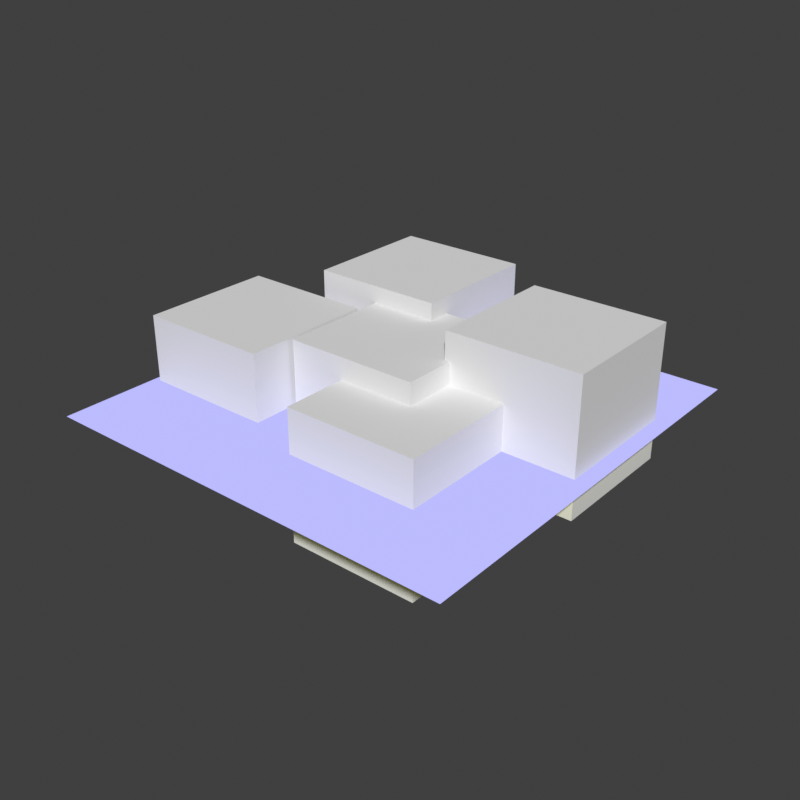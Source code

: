 # Source: GN_CollectionInstancer.blend  (saved by Blender 5.0.118; exported with 4.5.12 LTS)
import bpy
from mathutils import Matrix  # noqa: F401  (used for matrix-valued properties, if any)

bpy.ops.wm.read_factory_settings(use_empty=True)
scene = bpy.context.scene
scene.name = 'Scene'

# ---- collections
col_example_collection = bpy.data.collections.new('Example_Collection'); scene.collection.children.link(col_example_collection)

# ---- materials (node trees are filled in below, after node groups)
mat_material = bpy.data.materials.new('Material')
mat_material.use_backface_culling_lightprobe_volume = False

# ---- node groups
ng_randomize_transforms = bpy.data.node_groups.new('Randomize Transforms', 'GeometryNodeTree')
_s = ng_randomize_transforms.interface.new_socket(name='Instances', in_out='OUTPUT', socket_type='NodeSocketGeometry')
_s = ng_randomize_transforms.interface.new_socket(name='Instances', in_out='INPUT', socket_type='NodeSocketGeometry')
_s.description = 'Instances to rotate individually'
_s = ng_randomize_transforms.interface.new_socket(name='Selection', in_out='INPUT', socket_type='NodeSocketBool')
_s.default_value = True
_s.hide_value = True
_s.hide_in_modifier = True
_s.description = 'Selection of instances to randomize'
_s = ng_randomize_transforms.interface.new_socket(name='Local Space', in_out='INPUT', socket_type='NodeSocketBool')
_s.default_value = True
_s.description = 'Randomize instance transforms in their individual local space'
_s = ng_randomize_transforms.interface.new_socket(name='Offset', in_out='INPUT', socket_type='NodeSocketVector')
_s.subtype = 'XYZ'
_s.min_value = -1e+04
_s.max_value = 1e+04
_s.description = 'Offset the instances randomly'
_s = ng_randomize_transforms.interface.new_socket(name='Rotation', in_out='INPUT', socket_type='NodeSocketVector')
_s.subtype = 'EULER'
_s.min_value = -1e+04
_s.max_value = 1e+04
_s.description = 'Rotate the instances randomly'
_s = ng_randomize_transforms.interface.new_socket(name='Scale Axes', in_out='INPUT', socket_type='NodeSocketMenu')
_s.default_value = 'Uniform'
_s.force_non_field = True
_s.description = 'Whether to apply random scale uniformly or per axis'
_s.menu_expanded = True
_s = ng_randomize_transforms.interface.new_socket(name='Scale', in_out='INPUT', socket_type='NodeSocketVector')
_s.min_value = 0.0
_s.max_value = 1.0
_s.description = 'Scale the instances randomly per axis'
_s = ng_randomize_transforms.interface.new_socket(name='Scale', in_out='INPUT', socket_type='NodeSocketFloat')
_s.subtype = 'FACTOR'
_s.min_value = 0.0
_s.max_value = 1.0
_s.description = 'Scale the instances randomly'
_s = ng_randomize_transforms.interface.new_socket(name='Flipping', in_out='INPUT', socket_type='NodeSocketVector')
_s.subtype = 'FACTOR'
_s.min_value = 0.0
_s.max_value = 1.0
_s.description = 'Flip a fraction of instances along individual axes'
_s = ng_randomize_transforms.interface.new_socket(name='Seed', in_out='INPUT', socket_type='NodeSocketInt')
_s.force_non_field = True
_s.description = 'Base value to control random variation in a reproducible way'
ng_randomize_transforms.description = 'Randomize the transformation of instances'
ng_randomize_transforms.is_modifier = True
_N = ng_randomize_transforms.nodes; _L = ng_randomize_transforms.links
n0 = _N.new('NodeGroupOutput'); n0.name = 'Group Output'; n0.location = (1485, 64)
n1 = _N.new('NodeGroupInput'); n1.name = 'Group Input'; n1.location = (-340, 200)
n2 = _N.new('GeometryNodeRotateInstances'); n2.name = 'Rotate Instances'; n2.location = (636, 180)
n3 = _N.new('FunctionNodeRandomValue'); n3.name = 'Random Value'; n3.location = (-141, -18)
n3.data_type = 'FLOAT_VECTOR'
n4 = _N.new('GeometryNodeScaleInstances'); n4.name = 'Scale Instances'; n4.location = (1284, 86)
n5 = _N.new('NodeGroupInput'); n5.name = 'Group Input.021'; n5.location = (-540, -60)
n6 = _N.new('ShaderNodeVectorMath'); n6.name = 'Vector Math.010'; n6.location = (-341, 22)
n6.operation = 'SCALE'
n6.inputs[3].default_value = -0.5
n7 = _N.new('ShaderNodeVectorMath'); n7.name = 'Vector Math.011'; n7.location = (-341, -98)
n7.operation = 'SCALE'
n7.inputs[3].default_value = 0.5
n8 = _N.new('NodeGroupInput'); n8.name = 'Group Input.023'; n8.location = (-230, -320)
n9 = _N.new('NodeGroupInput'); n9.name = 'Group Input.024'; n9.location = (-734, -305)
n10 = _N.new('NodeReroute'); n10.name = 'Reroute'; n10.location = (526, 104)
n10.width = 22
n10.socket_idname = 'NodeSocketBool'
n11 = _N.new('FunctionNodeRandomValue'); n11.name = 'Random Value.005'; n11.location = (-427, -680)
n11.hide = True
n11.data_type = 'FLOAT_VECTOR'
n11.inputs[0].default_value = (-1.0, -1.0, -1.0)
n12 = _N.new('ShaderNodeVectorMath'); n12.name = 'Vector Math.004'; n12.location = (-231, -655)
n12.operation = 'MULTIPLY'
n13 = _N.new('FunctionNodeRandomValue'); n13.name = 'Random Value.008'; n13.location = (502, -612)
n13.data_type = 'FLOAT_VECTOR'
n14 = _N.new('ShaderNodeVectorMath'); n14.name = 'Vector Math.001'; n14.location = (273, -569)
n14.operation = 'SUBTRACT'
n14.inputs[0].default_value = (1.0, 1.0, 1.0)
n15 = _N.new('ShaderNodeVectorMath'); n15.name = 'Vector Math.002'; n15.location = (273, -743)
n15.operation = 'SUBTRACT'
n16 = _N.new('ShaderNodeVectorMath'); n16.name = 'Vector Math.003'; n16.location = (700, -628)
n16.operation = 'SIGN'
n17 = _N.new('GeometryNodeTranslateInstances'); n17.name = 'Translate Instances'; n17.location = (991, 126)
n18 = _N.new('NodeGroupInput'); n18.name = 'Group Input.001'; n18.location = (-425, -731)
n19 = _N.new('FunctionNodeHashValue'); n19.name = 'Hash Value.004'; n19.location = (-230, -499)
n19.inputs[1].default_value = 76836728
n20 = _N.new('FunctionNodeHashValue'); n20.name = 'Hash Value.007'; n20.location = (-552, -300)
n20.inputs[1].default_value = 465656096
n21 = _N.new('GeometryNodeMenuSwitch'); n21.name = 'Menu Switch.007'; n21.location = (-413, -872)
n21.enum_items.clear()
_it = n21.enum_items.new('Uniform')
_it = n21.enum_items.new('Axes')
n21.enum_definition.enum_definition.enum_definition.enum_definition.data_type = 'INT'
n21.enum_definition.enum_definition.enum_definition.data_type = 'INT'
n21.enum_definition.enum_definition.data_type = 'INT'
n21.enum_definition.data_type = 'INT'
n21.data_type = 'INT'
n21.inputs[1].default_value = 0
n21.inputs[2].default_value = 1
n22 = _N.new('NodeGroupInput'); n22.name = 'Group Input.002'; n22.location = (-612, -929)
n23 = _N.new('FunctionNodeRandomValue'); n23.name = 'Random Value.004'; n23.location = (0, -253)
n23.data_type = 'FLOAT_VECTOR'
n24 = _N.new('GeometryNodeIndexSwitch'); n24.name = 'Index Switch.013'; n24.location = (204, -226)
n24.data_type = 'VECTOR'
n25 = _N.new('FunctionNodeRandomValue'); n25.name = 'Random Value.006'; n25.location = (-1, -487)
n25.inputs[0].default_value = (1.0, 1.0, 1.0)
n26 = _N.new('ShaderNodeVectorMath'); n26.name = 'Vector Math.007'; n26.location = (400, -233)
n26.operation = 'SUBTRACT'
n26.inputs[0].default_value = (1.0, 1.0, 1.0)
n27 = _N.new('NodeGroupInput'); n27.name = 'Group Input.025'; n27.location = (-235, -426)
n28 = _N.new('FunctionNodeHashValue'); n28.name = 'Hash Value.005'; n28.location = (280, -928)
n28.inputs[1].default_value = 76881592
n29 = _N.new('ShaderNodeVectorMath'); n29.name = 'Vector Math'; n29.location = (908, -384)
n29.operation = 'MULTIPLY'
n30 = _N.new('NodeGroupInput'); n30.name = 'Group Input.003'; n30.location = (94, -777)
n31 = _N.new('NodeGroupInput'); n31.name = 'Group Input.004'; n31.location = (-126, 77)
n32 = _N.new('GeometryNodeInputPosition'); n32.name = 'Position'; n32.location = (96, -40)
n33 = _N.new('GeometryNodeSwitch'); n33.name = 'Switch'; n33.location = (289, 5)
n33.input_type = 'VECTOR'
n33.inputs[2].default_value = (0.0, 0.0, 0.0)
n34 = _N.new('NodeReroute'); n34.name = 'Reroute.002'; n34.location = (563, -44)
n34.width = 22
n34.socket_idname = 'NodeSocketVector'
n35 = _N.new('NodeReroute'); n35.name = 'Reroute.003'; n35.location = (230, 49)
n35.width = 22
n35.socket_idname = 'NodeSocketBool'
n36 = _N.new('NodeReroute'); n36.name = 'Reroute.001'; n36.location = (937, -8)
n36.width = 22
n36.socket_idname = 'NodeSocketBool'
n37 = _N.new('NodeReroute'); n37.name = 'Reroute.004'; n37.location = (909, 41)
n37.width = 22
n37.socket_idname = 'NodeSocketBool'
_L.new(n3.outputs[0], n2.inputs[2])
_L.new(n7.outputs[0], n3.inputs[1])
_L.new(n6.outputs[0], n3.inputs[0])
_L.new(n1.outputs[0], n2.inputs[0])
_L.new(n4.outputs[0], n0.inputs[0])
_L.new(n10.outputs[0], n2.inputs[1])
_L.new(n37.outputs[0], n4.inputs[1])
_L.new(n1.outputs[1], n10.inputs[0])
_L.new(n5.outputs[4], n6.inputs[0])
_L.new(n5.outputs[4], n7.inputs[0])
_L.new(n11.outputs[0], n12.inputs[0])
_L.new(n14.outputs[0], n13.inputs[0])
_L.new(n15.outputs[0], n13.inputs[1])
_L.new(n13.outputs[0], n16.inputs[0])
_L.new(n12.outputs[0], n17.inputs[2])
_L.new(n2.outputs[0], n17.inputs[0])
_L.new(n17.outputs[0], n4.inputs[0])
_L.new(n18.outputs[3], n12.inputs[1])
_L.new(n20.outputs[0], n19.inputs[0])
_L.new(n22.outputs[5], n21.inputs[0])
_L.new(n9.outputs[9], n20.inputs[0])
_L.new(n20.outputs[0], n3.inputs[8])
_L.new(n23.outputs[0], n24.inputs[2])
_L.new(n25.outputs[1], n24.inputs[1])
_L.new(n24.outputs[0], n26.inputs[1])
_L.new(n8.outputs[6], n23.inputs[1])
_L.new(n27.outputs[7], n25.inputs[3])
_L.new(n19.outputs[0], n23.inputs[8])
_L.new(n19.outputs[0], n25.inputs[8])
_L.new(n19.outputs[0], n28.inputs[0])
_L.new(n21.outputs[0], n24.inputs[0])
_L.new(n26.outputs[0], n29.inputs[0])
_L.new(n16.outputs[0], n29.inputs[1])
_L.new(n30.outputs[8], n14.inputs[1])
_L.new(n30.outputs[8], n15.inputs[1])
_L.new(n28.outputs[0], n13.inputs[8])
_L.new(n29.outputs[0], n4.inputs[2])
_L.new(n35.outputs[0], n2.inputs[4])
_L.new(n36.outputs[0], n17.inputs[3])
_L.new(n36.outputs[0], n4.inputs[4])
_L.new(n37.outputs[0], n17.inputs[1])
_L.new(n34.outputs[0], n4.inputs[3])
_L.new(n35.outputs[0], n33.inputs[0])
_L.new(n32.outputs[0], n33.inputs[1])
_L.new(n34.outputs[0], n2.inputs[3])
_L.new(n33.outputs[0], n34.inputs[0])
_L.new(n31.outputs[2], n35.inputs[0])
_L.new(n35.outputs[0], n36.inputs[0])
_L.new(n10.outputs[0], n37.inputs[0])
n0.is_active_output = True
ng_gn_collectioninstancermodel = bpy.data.node_groups.new('GN_CollectionInstancerModel', 'GeometryNodeTree')
_s = ng_gn_collectioninstancermodel.interface.new_socket(name='Geometry', in_out='OUTPUT', socket_type='NodeSocketGeometry')
_s = ng_gn_collectioninstancermodel.interface.new_socket(name='Geometry', in_out='INPUT', socket_type='NodeSocketGeometry')
ng_gn_collectioninstancermodel.interface.new_panel('Instanced Geometry')
_s = ng_gn_collectioninstancermodel.interface.new_socket(name='Instance Type', in_out='INPUT', socket_type='NodeSocketMenu')
_s.default_value = 'Collection'
_s.description = 'Source of the instanced geometry: a Collection, a single Object, or the modifier own input geometry (Self).'
_s = ng_gn_collectioninstancermodel.interface.new_socket(name='Collection', in_out='INPUT', socket_type='NodeSocketCollection')
_s.description = 'Collection whose objects are instanced when Instance Type is Collection.'
_s = ng_gn_collectioninstancermodel.interface.new_socket(name='Object', in_out='INPUT', socket_type='NodeSocketObject')
_s.description = 'Object to instance when Instance Type is Object.'
_s = ng_gn_collectioninstancermodel.interface.new_socket(name='Realize All', in_out='INPUT', socket_type='NodeSocketBool')
_s.default_value = True
_s.description = 'Realize all levels of nested instances for a top-level instances. Overrides the value of the Depth input'
_s = ng_gn_collectioninstancermodel.interface.new_socket(name='As Instance', in_out='INPUT', socket_type='NodeSocketBool')
_s.description = 'Output the entire object as single instance. This allows instancing non-geometry object types'
_s = ng_gn_collectioninstancermodel.interface.new_socket(name='Append to Existing', in_out='INPUT', socket_type='NodeSocketBool')
_s.description = 'Add the generated instances on top of the incoming geometry instead of replacing it.'
ng_gn_collectioninstancermodel.interface.new_panel('Instance Grid')
_s = ng_gn_collectioninstancermodel.interface.new_socket(name='AutoGrid', in_out='INPUT', socket_type='NodeSocketBool')
_s.default_value = True
_s.description = 'Arrange instances on a grid sized automatically from Base Grid Size; turn off to use the Custom Grid Size values.'
_s = ng_gn_collectioninstancermodel.interface.new_socket(name='Base Grid Size X', in_out='INPUT', socket_type='NodeSocketFloat')
_s.default_value = 1.0
_s.min_value = 0.0
_s.description = 'Base size for Auto Grid'
_s = ng_gn_collectioninstancermodel.interface.new_socket(name='Base Grid Size Y', in_out='INPUT', socket_type='NodeSocketFloat')
_s.default_value = 1.0
_s.min_value = 0.0
_s.description = 'Base size for Auto Grid'
_s = ng_gn_collectioninstancermodel.interface.new_socket(name='Grid Amount X', in_out='INPUT', socket_type='NodeSocketInt')
_s.default_value = 1
_s.min_value = 1
_s.max_value = 1000
_s.description = 'Number of vertices in the X direction'
_s = ng_gn_collectioninstancermodel.interface.new_socket(name='Grid Amount Y', in_out='INPUT', socket_type='NodeSocketInt')
_s.default_value = 1
_s.min_value = 1
_s.max_value = 1000
_s.description = 'Number of vertices in the Y direction'
_s = ng_gn_collectioninstancermodel.interface.new_socket(name='Custom Grid Size X', in_out='INPUT', socket_type='NodeSocketFloat')
_s.subtype = 'DISTANCE'
_s.default_value = 1.0
_s.min_value = 0.0
_s.description = 'Side length of the plane in the X direction'
_s = ng_gn_collectioninstancermodel.interface.new_socket(name='Custom Grid Size Y', in_out='INPUT', socket_type='NodeSocketFloat')
_s.subtype = 'DISTANCE'
_s.default_value = 1.0
_s.min_value = 0.0
_s.description = 'Side length of the plane in the Y direction'
ng_gn_collectioninstancermodel.interface.new_panel('Randomize Instances')
_s = ng_gn_collectioninstancermodel.interface.new_socket(name='Seed', in_out='INPUT', socket_type='NodeSocketInt')
_s.force_non_field = True
_s.description = 'Base value to control random variation in a reproducible way'
_s = ng_gn_collectioninstancermodel.interface.new_socket(name='Offset', in_out='INPUT', socket_type='NodeSocketVector')
_s.subtype = 'XYZ'
_s.min_value = -1e+04
_s.max_value = 1e+04
_s.description = 'Offset the instances randomly'
_s = ng_gn_collectioninstancermodel.interface.new_socket(name='Local Space', in_out='INPUT', socket_type='NodeSocketBool')
_s.default_value = True
_s.description = 'Randomize instance transforms in their individual local space'
_s = ng_gn_collectioninstancermodel.interface.new_socket(name='Rotation', in_out='INPUT', socket_type='NodeSocketVector')
_s.subtype = 'EULER'
_s.min_value = -1e+04
_s.max_value = 1e+04
_s.description = 'Rotate the instances randomly'
_s = ng_gn_collectioninstancermodel.interface.new_socket(name='Scale', in_out='INPUT', socket_type='NodeSocketFloat')
_s.subtype = 'FACTOR'
_s.min_value = 0.0
_s.max_value = 1.0
_s.description = 'Scale the instances randomly'
_s = ng_gn_collectioninstancermodel.interface.new_socket(name='Flipping', in_out='INPUT', socket_type='NodeSocketVector')
_s.subtype = 'FACTOR'
_s.min_value = 0.0
_s.max_value = 1.0
_s.description = 'Flip a fraction of instances along individual axes'
_s = ng_gn_collectioninstancermodel.interface.new_socket(name='Scale', in_out='INPUT', socket_type='NodeSocketVector')
_s.min_value = 0.0
_s.max_value = 1.0
_s.description = 'Scale the instances randomly per axis'
_s = ng_gn_collectioninstancermodel.interface.new_socket(name='Scale Axes', in_out='INPUT', socket_type='NodeSocketMenu')
_s.default_value = 'Uniform'
_s.force_non_field = True
_s.description = 'Whether to apply random scale uniformly or per axis'
_s.menu_expanded = True
ng_gn_collectioninstancermodel.interface.new_panel('Material Override')
_s = ng_gn_collectioninstancermodel.interface.new_socket(name='On', in_out='INPUT', socket_type='NodeSocketBool')
_s.description = 'Enable the material override for the instanced geometry.'
_s = ng_gn_collectioninstancermodel.interface.new_socket(name='Material Override', in_out='INPUT', socket_type='NodeSocketMaterial')
_s.description = 'Material applied to the instances when the override is enabled.'
ng_gn_collectioninstancermodel.is_modifier = True
_N = ng_gn_collectioninstancermodel.nodes; _L = ng_gn_collectioninstancermodel.links
n0 = _N.new('NodeGroupInput'); n0.name = 'Group Input'; n0.location = (-1098, 176)
n1 = _N.new('NodeGroupOutput'); n1.name = 'Group Output'; n1.location = (2517, -35)
n2 = _N.new('GeometryNodeCollectionInfo'); n2.name = 'Collection Info'; n2.location = (-127, 226)
n3 = _N.new('GeometryNodeSetMaterial'); n3.name = 'Set Material'; n3.location = (1888, -33)
n4 = _N.new('GeometryNodeInstanceOnPoints'); n4.name = 'Instance on Points'; n4.location = (883, 388)
n5 = _N.new('GeometryNodeMeshGrid'); n5.name = 'Grid'; n5.location = (158, 642)
n6 = _N.new('GeometryNodeSwitch'); n6.name = 'Switch'; n6.location = (624, 714)
n7 = _N.new('GeometryNodeMeshGrid'); n7.name = 'Grid.001'; n7.location = (167, 857)
n8 = _N.new('NodeGroupInput'); n8.name = 'Group Input.001'; n8.location = (-1030, 875)
n9 = _N.new('ShaderNodeMath'); n9.name = 'Math'; n9.location = (-129, 1000)
n9.operation = 'MULTIPLY'
n10 = _N.new('GeometryNodeViewer'); n10.name = 'Viewer'; n10.location = (699, 943)
n10.domain = 'EDGE'
n11 = _N.new('ShaderNodeMath'); n11.name = 'Math.001'; n11.location = (-326, 921)
n11.hide = True
n11.operation = 'SUBTRACT'
n11.inputs[1].default_value = 1.0
n12 = _N.new('ShaderNodeMath'); n12.name = 'Math.002'; n12.location = (-328, 824)
n12.hide = True
n12.operation = 'SUBTRACT'
n12.inputs[1].default_value = 1.0
n13 = _N.new('ShaderNodeMath'); n13.name = 'Math.004'; n13.location = (-131, 818)
n13.operation = 'MULTIPLY'
n14 = _N.new('GeometryNodeRealizeInstances'); n14.name = 'Realize Instances.001'; n14.location = (1708, 199)
n14.inputs[3].default_value = 1
n15 = _N.new('GeometryNodeMenuSwitch'); n15.name = 'Menu Switch'; n15.location = (371, 325)
n15.enum_items.clear()
_it = n15.enum_items.new('Collection')
_it = n15.enum_items.new('Object')
_it = n15.enum_items.new('Self')
n16 = _N.new('GeometryNodeObjectInfo'); n16.name = 'Object Info'; n16.location = (-124, 45)
n17 = _N.new('GeometryNodeGroup'); n17.name = 'Group'; n17.location = (1268, 314)
n17.width = 170
n17.node_tree = ng_randomize_transforms
n17.inputs[1].default_value = True
n18 = _N.new('GeometryNodeSwitch'); n18.name = 'Switch.001'; n18.location = (2238, -129)
n19 = _N.new('GeometryNodeJoinGeometry'); n19.name = 'Join Geometry'; n19.location = (2040, -463)
n20 = _N.new('NodeGroupInput'); n20.name = 'Group Input.003'; n20.location = (1780, -311)
n20.label = 'Instanced Collection'
_L.new(n0.outputs[2], n2.inputs[0])
_L.new(n0.outputs[23], n3.inputs[2])
_L.new(n0.outputs[22], n3.inputs[1])
_L.new(n14.outputs[0], n3.inputs[0])
_L.new(n0.outputs[10], n5.inputs[2])
_L.new(n0.outputs[11], n5.inputs[3])
_L.new(n0.outputs[12], n5.inputs[0])
_L.new(n0.outputs[13], n5.inputs[1])
_L.new(n5.outputs[0], n6.inputs[1])
_L.new(n7.outputs[0], n6.inputs[2])
_L.new(n6.outputs[0], n4.inputs[0])
_L.new(n8.outputs[10], n7.inputs[2])
_L.new(n8.outputs[8], n9.inputs[0])
_L.new(n7.outputs[0], n10.inputs[0])
_L.new(n9.outputs[0], n7.inputs[0])
_L.new(n8.outputs[10], n11.inputs[0])
_L.new(n11.outputs[0], n9.inputs[1])
_L.new(n8.outputs[11], n12.inputs[0])
_L.new(n12.outputs[0], n13.inputs[0])
_L.new(n13.outputs[0], n7.inputs[1])
_L.new(n8.outputs[11], n7.inputs[3])
_L.new(n8.outputs[7], n6.inputs[0])
_L.new(n8.outputs[9], n13.inputs[1])
_L.new(n17.outputs[0], n14.inputs[0])
_L.new(n15.outputs[0], n4.inputs[2])
_L.new(n0.outputs[4], n14.inputs[2])
_L.new(n2.outputs[0], n15.inputs[1])
_L.new(n0.outputs[3], n16.inputs[0])
_L.new(n16.outputs[4], n15.inputs[2])
_L.new(n0.outputs[1], n15.inputs[0])
_L.new(n0.outputs[0], n15.inputs[3])
_L.new(n4.outputs[0], n17.inputs[0])
_L.new(n0.outputs[15], n17.inputs[3])
_L.new(n0.outputs[16], n17.inputs[2])
_L.new(n0.outputs[17], n17.inputs[4])
_L.new(n0.outputs[18], n17.inputs[7])
_L.new(n0.outputs[19], n17.inputs[8])
_L.new(n0.outputs[14], n17.inputs[9])
_L.new(n0.outputs[20], n17.inputs[6])
_L.new(n0.outputs[21], n17.inputs[5])
_L.new(n0.outputs[5], n16.inputs[1])
_L.new(n3.outputs[0], n18.inputs[1])
_L.new(n18.outputs[0], n1.inputs[0])
_L.new(n3.outputs[0], n19.inputs[0])
_L.new(n19.outputs[0], n18.inputs[2])
_L.new(n20.outputs[6], n18.inputs[0])
_L.new(n20.outputs[0], n19.inputs[0])
n1.is_active_output = True

# ---- material node trees
mat_material.use_nodes = True; mat_material.node_tree.nodes.clear()
_N = mat_material.node_tree.nodes; _L = mat_material.node_tree.links
n0 = _N.new('ShaderNodeBsdfPrincipled'); n0.name = 'Principled BSDF'; n0.location = (308, -189)
n0.inputs[0].default_value = (0.8001, 0.002401, 0.0, 1.0)
n1 = _N.new('ShaderNodeOutputMaterial'); n1.name = 'Material Output'; n1.location = (298, 106)
n2 = _N.new('ShaderNodeNewGeometry'); n2.name = 'Geometry'; n2.location = (-1062, 61)
n3 = _N.new('ShaderNodeVectorMath'); n3.name = 'Vector Math'; n3.location = (-662, 114)
n3.operation = 'NORMALIZE'
n4 = _N.new('ShaderNodeMapping'); n4.name = 'Mapping'; n4.location = (-630, -246)
n5 = _N.new('ShaderNodeMapRange'); n5.name = 'Map Range'; n5.location = (-287, -164)
n5.data_type = 'FLOAT_VECTOR'
n5.inputs[7].default_value = (-1.0, -1.0, -1.0)
n6 = _N.new('ShaderNodeAttribute'); n6.name = 'Attribute'; n6.location = (-385, 117)
n6.attribute_name = 'ao'
_L.new(n2.outputs[1], n3.inputs[0])
_L.new(n2.outputs[1], n4.inputs[0])
_L.new(n2.outputs[1], n5.inputs[6])
_L.new(n5.outputs[1], n1.inputs[0])
n1.is_active_output = True

# ---- world
world_world = bpy.data.worlds.new('World'); scene.world = world_world
world_world.use_nodes = True; world_world.node_tree.nodes.clear()
_N = world_world.node_tree.nodes; _L = world_world.node_tree.links
n0 = _N.new('ShaderNodeOutputWorld'); n0.name = 'World Output'; n0.location = (200, 100)
n1 = _N.new('ShaderNodeBackground'); n1.name = 'Background'; n1.location = (-200, 100)
n1.inputs[0].default_value = (0.05088, 0.05088, 0.05088, 1.0)
_L.new(n1.outputs[0], n0.inputs[0])
n0.is_active_output = True
world_world.color = (0.05088, 0.05088, 0.05088)
world_world.sun_shadow_jitter_overblur = 0.0

# ---- meshes
me_plane = bpy.data.meshes.new('Plane')
me_plane.from_pydata([(-0.99, -0.99, 0.0), (0.99, -0.99, 0.0), (-0.99, 0.99, 0.0), (0.99, 0.99, 0.0)], [], [(0, 1, 3, 2)])
_uv = me_plane.uv_layers.new(name='UVMap')
_uv.uv.foreach_set('vector', [0.0, 0.0, 1.0, 0.0, 1.0, 1.0, 0.0, 1.0])
me_plane.materials.append(mat_material)
me_plane.update()
me_cube_004 = bpy.data.meshes.new('Cube.004')
me_cube_004.from_pydata([(-1.0, -1.0, -1.0), (-1.0, -1.0, 1.0), (-1.0, 1.0, -1.0), (-1.0, 1.0, 1.0), (1.0, -1.0, -1.0), (1.0, -1.0, 1.0), (1.0, 1.0, -1.0), (1.0, 1.0, 1.0)], [], [(0, 1, 3, 2), (2, 3, 7, 6), (6, 7, 5, 4), (4, 5, 1, 0), (2, 6, 4, 0), (7, 3, 1, 5)])
_uv = me_cube_004.uv_layers.new(name='UVMap')
_uv.uv.foreach_set('vector', [0.375, 0.0, 0.625, 0.0, 0.625, 0.25, 0.375, 0.25, 0.375, 0.25, 0.625, 0.25, 0.625, 0.5, 0.375, 0.5, 0.375, 0.5, 0.625, 0.5, 0.625, 0.75, 0.375, 0.75, 0.375, 0.75, 0.625, 0.75, 0.625, 1.0, 0.375, 1.0, 0.125, 0.5, 0.375, 0.5, 0.375, 0.75, 0.125, 0.75, 0.625, 0.5, 0.875, 0.5, 0.875, 0.75, 0.625, 0.75])
me_cube_004.update()
me_cube_005 = bpy.data.meshes.new('Cube.005')
me_cube_005.from_pydata([(-1.0, -1.0, -1.0), (-1.0, -1.0, 1.0), (-1.0, 1.0, -1.0), (-1.0, 1.0, 1.0), (1.0, -1.0, -1.0), (1.0, -1.0, 1.0), (1.0, 1.0, -1.0), (1.0, 1.0, 1.0)], [], [(0, 1, 3, 2), (2, 3, 7, 6), (6, 7, 5, 4), (4, 5, 1, 0), (2, 6, 4, 0), (7, 3, 1, 5)])
_uv = me_cube_005.uv_layers.new(name='UVMap')
_uv.uv.foreach_set('vector', [0.375, 0.0, 0.625, 0.0, 0.625, 0.25, 0.375, 0.25, 0.375, 0.25, 0.625, 0.25, 0.625, 0.5, 0.375, 0.5, 0.375, 0.5, 0.625, 0.5, 0.625, 0.75, 0.375, 0.75, 0.375, 0.75, 0.625, 0.75, 0.625, 1.0, 0.375, 1.0, 0.125, 0.5, 0.375, 0.5, 0.375, 0.75, 0.125, 0.75, 0.625, 0.5, 0.875, 0.5, 0.875, 0.75, 0.625, 0.75])
me_cube_005.update()
me_cube_006 = bpy.data.meshes.new('Cube.006')
me_cube_006.from_pydata([(-1.0, -1.0, -1.0), (-1.0, -1.0, 1.0), (-1.0, 1.0, -1.0), (-1.0, 1.0, 1.0), (1.0, -1.0, -1.0), (1.0, -1.0, 1.0), (1.0, 1.0, -1.0), (1.0, 1.0, 1.0)], [], [(0, 1, 3, 2), (2, 3, 7, 6), (6, 7, 5, 4), (4, 5, 1, 0), (2, 6, 4, 0), (7, 3, 1, 5)])
_uv = me_cube_006.uv_layers.new(name='UVMap')
_uv.uv.foreach_set('vector', [0.375, 0.0, 0.625, 0.0, 0.625, 0.25, 0.375, 0.25, 0.375, 0.25, 0.625, 0.25, 0.625, 0.5, 0.375, 0.5, 0.375, 0.5, 0.625, 0.5, 0.625, 0.75, 0.375, 0.75, 0.375, 0.75, 0.625, 0.75, 0.625, 1.0, 0.375, 1.0, 0.125, 0.5, 0.375, 0.5, 0.375, 0.75, 0.125, 0.75, 0.625, 0.5, 0.875, 0.5, 0.875, 0.75, 0.625, 0.75])
me_cube_006.update()
me_cube_007 = bpy.data.meshes.new('Cube.007')
me_cube_007.from_pydata([(-1.0, -1.0, -1.0), (-1.0, -1.0, 1.0), (-1.0, 1.0, -1.0), (-1.0, 1.0, 1.0), (1.0, -1.0, -1.0), (1.0, -1.0, 1.0), (1.0, 1.0, -1.0), (1.0, 1.0, 1.0)], [], [(0, 1, 3, 2), (2, 3, 7, 6), (6, 7, 5, 4), (4, 5, 1, 0), (2, 6, 4, 0), (7, 3, 1, 5)])
_uv = me_cube_007.uv_layers.new(name='UVMap')
_uv.uv.foreach_set('vector', [0.375, 0.0, 0.625, 0.0, 0.625, 0.25, 0.375, 0.25, 0.375, 0.25, 0.625, 0.25, 0.625, 0.5, 0.375, 0.5, 0.375, 0.5, 0.625, 0.5, 0.625, 0.75, 0.375, 0.75, 0.375, 0.75, 0.625, 0.75, 0.625, 1.0, 0.375, 1.0, 0.125, 0.5, 0.375, 0.5, 0.375, 0.75, 0.125, 0.75, 0.625, 0.5, 0.875, 0.5, 0.875, 0.75, 0.625, 0.75])
me_cube_007.update()
me_cube_008 = bpy.data.meshes.new('Cube.008')
me_cube_008.from_pydata([(-1.0, -1.0, -1.0), (-1.0, -1.0, 1.0), (-1.0, 1.0, -1.0), (-1.0, 1.0, 1.0), (1.0, -1.0, -1.0), (1.0, -1.0, 1.0), (1.0, 1.0, -1.0), (1.0, 1.0, 1.0)], [], [(0, 1, 3, 2), (2, 3, 7, 6), (6, 7, 5, 4), (4, 5, 1, 0), (2, 6, 4, 0), (7, 3, 1, 5)])
_uv = me_cube_008.uv_layers.new(name='UVMap')
_uv.uv.foreach_set('vector', [0.375, 0.0, 0.625, 0.0, 0.625, 0.25, 0.375, 0.25, 0.375, 0.25, 0.625, 0.25, 0.625, 0.5, 0.375, 0.5, 0.375, 0.5, 0.625, 0.5, 0.625, 0.75, 0.375, 0.75, 0.375, 0.75, 0.625, 0.75, 0.625, 1.0, 0.375, 1.0, 0.125, 0.5, 0.375, 0.5, 0.375, 0.75, 0.125, 0.75, 0.625, 0.5, 0.875, 0.5, 0.875, 0.75, 0.625, 0.75])
me_cube_008.update()

# ---- objects
ob_demo_instancer = bpy.data.objects.new('Demo_Instancer', me_plane)
ob_cube = bpy.data.objects.new('Cube', me_cube_004)
ob_cube_002 = bpy.data.objects.new('Cube.002', me_cube_005)
ob_cube_003 = bpy.data.objects.new('Cube.003', me_cube_006)
ob_cube_004 = bpy.data.objects.new('Cube.004', me_cube_007)
ob_cube_005 = bpy.data.objects.new('Cube.005', me_cube_008)

# ---- transforms, parenting, visibility, modifiers, constraints
ob_demo_instancer.location = (0.0, 0.0, 0.0)
_m = ob_demo_instancer.modifiers.new('GN_CollectionInstancerModel', 'NODES')
_m.node_group = ng_gn_collectioninstancermodel
_gi = [s.identifier for s in ng_gn_collectioninstancermodel.interface.items_tree if s.item_type == 'SOCKET' and s.in_out == 'INPUT']
_m[_gi[1]] = 0  # Instance Type
_m[_gi[2]] = col_example_collection  # Collection
_m[_gi[3]] = None  # Object
_m[_gi[6]] = True  # Append to Existing
_m[_gi[21]] = 1  # Scale Axes
_m[_gi[23]] = None  # Material Override
_m.show_group_selector = False
ob_cube.location = (0.0, 0.0, 0.0)
ob_cube.scale = (0.3134, 0.3134, 0.3134)
ob_cube_002.location = (-0.6464, -0.2042, 2.432e-06)
ob_cube_002.scale = (0.3134, 0.3134, 0.3134)
ob_cube_003.location = (0.601, 0.2458, 0.128)
ob_cube_003.scale = (0.3134, 0.3134, 0.3134)
ob_cube_004.location = (-0.3079, 0.5168, 0.0818)
ob_cube_004.scale = (0.3134, 0.3134, 0.3134)
ob_cube_005.location = (0.2644, -0.3059, -0.1029)
ob_cube_005.scale = (0.3134, 0.3134, 0.3134)

# ---- collection membership
scene.collection.objects.link(ob_demo_instancer)
col_example_collection.objects.link(ob_cube)
col_example_collection.objects.link(ob_cube_002)
col_example_collection.objects.link(ob_cube_003)
col_example_collection.objects.link(ob_cube_004)
col_example_collection.objects.link(ob_cube_005)

# ---- scene / render settings (as saved in the file)
scene.frame_start = 1; scene.frame_end = 250; scene.frame_set(1)
scene.render.engine = 'BLENDER_EEVEE_NEXT'
scene.render.image_settings.compression = 0
scene.render.resolution_x = 1024
scene.render.resolution_y = 1024
scene.render.bake_bias = 0.0
scene.render.bake_samples = 0
scene.view_settings.view_transform = 'Standard'
bpy.context.view_layer.update()

# ---- added for rendering (the .blend has no active camera and no usable light): camera, sun
cam_auto = bpy.data.cameras.new('AutoCamera')
cam_auto.lens = 50.0
cam_auto.sensor_width = 36.0
cam_auto.clip_end = 1000.0
ob_auto_camera = bpy.data.objects.new('AutoCamera', cam_auto)
scene.collection.objects.link(ob_auto_camera)
ob_auto_camera.location = (2.70956, -3.25147, 2.18017)
ob_auto_camera.rotation_euler = (1.09748, -7.21219e-08, 0.694738)
scene.camera = ob_auto_camera
light_auto_sun = bpy.data.lights.new('AutoSun', 'SUN')
light_auto_sun.energy = 3.0
light_auto_sun.angle = 0.0523599
ob_auto_sun = bpy.data.objects.new('AutoSun', light_auto_sun)
scene.collection.objects.link(ob_auto_sun)
ob_auto_sun.rotation_euler = (0.872665, 0.174533, 0.523599)
bpy.context.view_layer.update()
